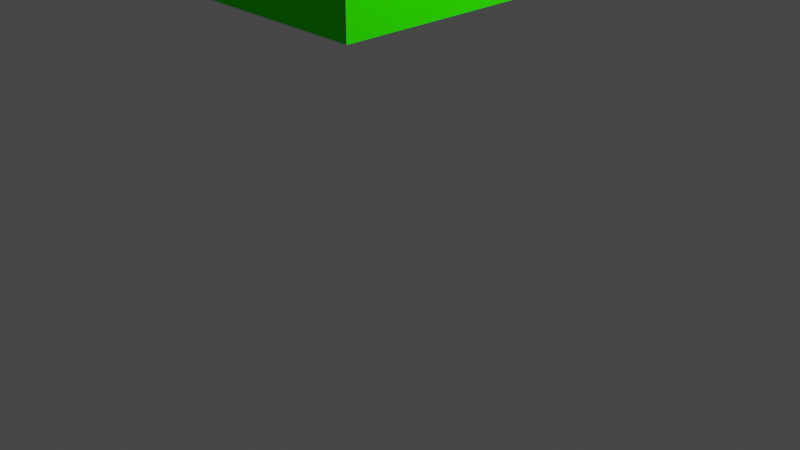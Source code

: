# Source: real_jump.blend  (saved by Blender 2.91.10; exported with 4.5.12 LTS)
import bpy
from mathutils import Matrix  # noqa: F401  (used for matrix-valued properties, if any)

bpy.ops.wm.read_factory_settings(use_empty=True)
scene = bpy.context.scene
scene.name = 'Scene'

# ---- collections
col_collection = bpy.data.collections.new('Collection'); scene.collection.children.link(col_collection)

# ---- materials (node trees are filled in below, after node groups)
mat_material = bpy.data.materials.new('Material')
mat_material.alpha_threshold = 0.0
mat_material.use_transparent_shadow = False
mat_material.diffuse_color = (0.02713, 1.0, 0.0, 1.0)
mat_material.line_color = (0.0, 0.0, 0.0, 1.0)
mat_material_001 = bpy.data.materials.new('Material.001')
mat_material_001.use_transparent_shadow = False
mat_material_001.diffuse_color = (0.0, 0.0, 0.0, 1.0)

# ---- material node trees

# ---- world
world_world = bpy.data.worlds.new('World'); scene.world = world_world
world_world.use_nodes = True; world_world.node_tree.nodes.clear()
_N = world_world.node_tree.nodes; _L = world_world.node_tree.links
n0 = _N.new('ShaderNodeOutputWorld'); n0.name = 'World Output'; n0.location = (300, 300)
n1 = _N.new('ShaderNodeBackground'); n1.name = 'Background'; n1.location = (10, 300)
n1.inputs[0].default_value = (0.05088, 0.05088, 0.05088, 1.0)
_L.new(n1.outputs[0], n0.inputs[0])
n0.is_active_output = True
world_world.color = (0.05088, 0.05088, 0.05088)
world_world.use_sun_shadow = False
world_world.sun_shadow_jitter_overblur = 0.0

# ---- cameras
cam_camera = bpy.data.cameras.new('Camera')
cam_camera.clip_end = 100.0
cam_camera.ortho_scale = 7.314

# ---- lights
light_light = bpy.data.lights.new('Light', 'POINT')
light_light.transmission_factor = 0.0
light_light.energy = 1000.0
light_light.shadow_soft_size = 0.1
light_light.shadow_maximum_resolution = 0.006
light_light.use_absolute_resolution = True

# ---- meshes
me_cube = bpy.data.meshes.new('Cube')
me_cube.from_pydata([(1.0, 1.0, 1.0), (1.0, 1.0, -1.0), (1.0, -1.0, 1.0), (1.0, -1.0, -1.0), (-1.0, 1.0, 1.0), (-1.0, 1.0, -1.0), (-1.0, -1.0, 1.0), (-1.0, -1.0, -1.0)], [], [(0, 4, 6, 2), (3, 2, 6, 7), (7, 6, 4, 5), (5, 1, 3, 7), (1, 0, 2, 3), (5, 4, 0, 1)])
_uv = me_cube.uv_layers.new(name='UVMap')
_uv.uv.foreach_set('vector', [0.625, 0.5, 0.875, 0.5, 0.875, 0.75, 0.625, 0.75, 0.375, 0.75, 0.625, 0.75, 0.625, 1.0, 0.375, 1.0, 0.375, 0.0, 0.625, 0.0, 0.625, 0.25, 0.375, 0.25, 0.125, 0.5, 0.375, 0.5, 0.375, 0.75, 0.125, 0.75, 0.375, 0.5, 0.625, 0.5, 0.625, 0.75, 0.375, 0.75, 0.375, 0.25, 0.625, 0.25, 0.625, 0.5, 0.375, 0.5])
me_cube.materials.append(mat_material)
me_cube.use_remesh_preserve_volume = False
me_cube.use_remesh_preserve_attributes = False
me_cube.use_mirror_vertex_groups = False
me_cube.update()
me_cylinder = bpy.data.meshes.new('Cylinder')
me_cylinder.from_pydata([(0.0, 1.0, -1.0), (0.0, 1.0, 1.0), (0.1951, 0.9808, -1.0), (0.1951, 0.9808, 1.0), (0.3827, 0.9239, -1.0), (0.3827, 0.9239, 1.0), (0.5556, 0.8315, -1.0), (0.5556, 0.8315, 1.0), (0.7071, 0.7071, -1.0), (0.7071, 0.7071, 1.0), (0.8315, 0.5556, -1.0), (0.8315, 0.5556, 1.0), (0.9239, 0.3827, -1.0), (0.9239, 0.3827, 1.0), (0.9808, 0.1951, -1.0), (0.9808, 0.1951, 1.0), (1.0, 7.55e-08, -1.0), (1.0, 7.55e-08, 1.0), (0.9808, -0.1951, -1.0), (0.9808, -0.1951, 1.0), (0.9239, -0.3827, -1.0), (0.9239, -0.3827, 1.0), (0.8315, -0.5556, -1.0), (0.8315, -0.5556, 1.0), (0.7071, -0.7071, -1.0), (0.7071, -0.7071, 1.0), (0.5556, -0.8315, -1.0), (0.5556, -0.8315, 1.0), (0.3827, -0.9239, -1.0), (0.3827, -0.9239, 1.0), (0.1951, -0.9808, -1.0), (0.1951, -0.9808, 1.0), (-3.258e-07, -1.0, -1.0), (-3.258e-07, -1.0, 1.0), (-0.1951, -0.9808, -1.0), (-0.1951, -0.9808, 1.0), (-0.3827, -0.9239, -1.0), (-0.3827, -0.9239, 1.0), (-0.5556, -0.8315, -1.0), (-0.5556, -0.8315, 1.0), (-0.7071, -0.7071, -1.0), (-0.7071, -0.7071, 1.0), (-0.8315, -0.5556, -1.0), (-0.8315, -0.5556, 1.0), (-0.9239, -0.3827, -1.0), (-0.9239, -0.3827, 1.0), (-0.9808, -0.1951, -1.0), (-0.9808, -0.1951, 1.0), (-1.0, 9.656e-07, -1.0), (-1.0, 9.656e-07, 1.0), (-0.9808, 0.1951, -1.0), (-0.9808, 0.1951, 1.0), (-0.9239, 0.3827, -1.0), (-0.9239, 0.3827, 1.0), (-0.8315, 0.5556, -1.0), (-0.8315, 0.5556, 1.0), (-0.7071, 0.7071, -1.0), (-0.7071, 0.7071, 1.0), (-0.5556, 0.8315, -1.0), (-0.5556, 0.8315, 1.0), (-0.3827, 0.9239, -1.0), (-0.3827, 0.9239, 1.0), (-0.1951, 0.9808, -1.0), (-0.1951, 0.9808, 1.0)], [], [(0, 1, 3, 2), (2, 3, 5, 4), (4, 5, 7, 6), (6, 7, 9, 8), (8, 9, 11, 10), (10, 11, 13, 12), (12, 13, 15, 14), (14, 15, 17, 16), (16, 17, 19, 18), (18, 19, 21, 20), (20, 21, 23, 22), (22, 23, 25, 24), (24, 25, 27, 26), (26, 27, 29, 28), (28, 29, 31, 30), (30, 31, 33, 32), (32, 33, 35, 34), (34, 35, 37, 36), (36, 37, 39, 38), (38, 39, 41, 40), (40, 41, 43, 42), (42, 43, 45, 44), (44, 45, 47, 46), (46, 47, 49, 48), (48, 49, 51, 50), (50, 51, 53, 52), (52, 53, 55, 54), (54, 55, 57, 56), (56, 57, 59, 58), (58, 59, 61, 60), (3, 1, 63, 61, 59, 57, 55, 53, 51, 49, 47, 45, 43, 41, 39, 37, 35, 33, 31, 29, 27, 25, 23, 21, 19, 17, 15, 13, 11, 9, 7, 5), (60, 61, 63, 62), (62, 63, 1, 0), (0, 2, 4, 6, 8, 10, 12, 14, 16, 18, 20, 22, 24, 26, 28, 30, 32, 34, 36, 38, 40, 42, 44, 46, 48, 50, 52, 54, 56, 58, 60, 62)])
_uv = me_cylinder.uv_layers.new(name='UVMap')
_uv.uv.foreach_set('vector', [1.0, 0.5, 1.0, 1.0, 0.9688, 1.0, 0.9688, 0.5, 0.9688, 0.5, 0.9688, 1.0, 0.9375, 1.0, 0.9375, 0.5, 0.9375, 0.5, 0.9375, 1.0, 0.9062, 1.0, 0.9062, 0.5, 0.9062, 0.5, 0.9062, 1.0, 0.875, 1.0, 0.875, 0.5, 0.875, 0.5, 0.875, 1.0, 0.8438, 1.0, 0.8438, 0.5, 0.8438, 0.5, 0.8438, 1.0, 0.8125, 1.0, 0.8125, 0.5, 0.8125, 0.5, 0.8125, 1.0, 0.7812, 1.0, 0.7812, 0.5, 0.7812, 0.5, 0.7812, 1.0, 0.75, 1.0, 0.75, 0.5, 0.75, 0.5, 0.75, 1.0, 0.7188, 1.0, 0.7188, 0.5, 0.7188, 0.5, 0.7188, 1.0, 0.6875, 1.0, 0.6875, 0.5, 0.6875, 0.5, 0.6875, 1.0, 0.6562, 1.0, 0.6562, 0.5, 0.6562, 0.5, 0.6562, 1.0, 0.625, 1.0, 0.625, 0.5, 0.625, 0.5, 0.625, 1.0, 0.5938, 1.0, 0.5938, 0.5, 0.5938, 0.5, 0.5938, 1.0, 0.5625, 1.0, 0.5625, 0.5, 0.5625, 0.5, 0.5625, 1.0, 0.5312, 1.0, 0.5312, 0.5, 0.5312, 0.5, 0.5312, 1.0, 0.5, 1.0, 0.5, 0.5, 0.5, 0.5, 0.5, 1.0, 0.4688, 1.0, 0.4688, 0.5, 0.4688, 0.5, 0.4688, 1.0, 0.4375, 1.0, 0.4375, 0.5, 0.4375, 0.5, 0.4375, 1.0, 0.4062, 1.0, 0.4062, 0.5, 0.4062, 0.5, 0.4062, 1.0, 0.375, 1.0, 0.375, 0.5, 0.375, 0.5, 0.375, 1.0, 0.3438, 1.0, 0.3438, 0.5, 0.3438, 0.5, 0.3438, 1.0, 0.3125, 1.0, 0.3125, 0.5, 0.3125, 0.5, 0.3125, 1.0, 0.2812, 1.0, 0.2812, 0.5, 0.2812, 0.5, 0.2812, 1.0, 0.25, 1.0, 0.25, 0.5, 0.25, 0.5, 0.25, 1.0, 0.2188, 1.0, 0.2188, 0.5, 0.2188, 0.5, 0.2188, 1.0, 0.1875, 1.0, 0.1875, 0.5, 0.1875, 0.5, 0.1875, 1.0, 0.1562, 1.0, 0.1562, 0.5, 0.1562, 0.5, 0.1562, 1.0, 0.125, 1.0, 0.125, 0.5, 0.125, 0.5, 0.125, 1.0, 0.09375, 1.0, 0.09375, 0.5, 0.09375, 0.5, 0.09375, 1.0, 0.0625, 1.0, 0.0625, 0.5, 0.2968, 0.4854, 0.25, 0.49, 0.2032, 0.4854, 0.1582, 0.4717, 0.1167, 0.4496, 0.08029, 0.4197, 0.05045, 0.3833, 0.02827, 0.3418, 0.01461, 0.2968, 0.01, 0.25, 0.01461, 0.2032, 0.02827, 0.1582, 0.05045, 0.1167, 0.08029, 0.08029, 0.1167, 0.05045, 0.1582, 0.02827, 0.2032, 0.01461, 0.25, 0.01, 0.2968, 0.01461, 0.3418, 0.02827, 0.3833, 0.05045, 0.4197, 0.08029, 0.4496, 0.1167, 0.4717, 0.1582, 0.4854, 0.2032, 0.49, 0.25, 0.4854, 0.2968, 0.4717, 0.3418, 0.4496, 0.3833, 0.4197, 0.4197, 0.3833, 0.4496, 0.3418, 0.4717, 0.0625, 0.5, 0.0625, 1.0, 0.03125, 1.0, 0.03125, 0.5, 0.03125, 0.5, 0.03125, 1.0, 0.0, 1.0, 0.0, 0.5, 0.75, 0.49, 0.7968, 0.4854, 0.8418, 0.4717, 0.8833, 0.4496, 0.9197, 0.4197, 0.9496, 0.3833, 0.9717, 0.3418, 0.9854, 0.2968, 0.99, 0.25, 0.9854, 0.2032, 0.9717, 0.1582, 0.9496, 0.1167, 0.9197, 0.08029, 0.8833, 0.05045, 0.8418, 0.02827, 0.7968, 0.01461, 0.75, 0.01, 0.7032, 0.01461, 0.6582, 0.02827, 0.6167, 0.05045, 0.5803, 0.08029, 0.5504, 0.1167, 0.5283, 0.1582, 0.5146, 0.2032, 0.51, 0.25, 0.5146, 0.2968, 0.5283, 0.3418, 0.5504, 0.3833, 0.5803, 0.4197, 0.6167, 0.4496, 0.6582, 0.4717, 0.7032, 0.4854])
me_cylinder.materials.append(mat_material_001)
me_cylinder.use_remesh_fix_poles = True
me_cylinder.use_remesh_preserve_attributes = False
me_cylinder.use_mirror_vertex_groups = False
me_cylinder.update()
me_cube_001 = bpy.data.meshes.new('Cube.001')
me_cube_001.from_pydata([(1.0, 1.0, 1.0), (1.0, 1.0, -1.0), (1.0, -1.0, 1.0), (1.0, -1.0, -1.0), (-1.0, 1.0, 1.0), (-1.0, 1.0, -1.0), (-1.0, -1.0, 1.0), (-1.0, -1.0, -1.0)], [], [(0, 4, 6, 2), (3, 2, 6, 7), (7, 6, 4, 5), (5, 1, 3, 7), (1, 0, 2, 3), (5, 4, 0, 1)])
_uv = me_cube_001.uv_layers.new(name='UVMap')
_uv.uv.foreach_set('vector', [0.625, 0.5, 0.875, 0.5, 0.875, 0.75, 0.625, 0.75, 0.375, 0.75, 0.625, 0.75, 0.625, 1.0, 0.375, 1.0, 0.375, 0.0, 0.625, 0.0, 0.625, 0.25, 0.375, 0.25, 0.125, 0.5, 0.375, 0.5, 0.375, 0.75, 0.125, 0.75, 0.375, 0.5, 0.625, 0.5, 0.625, 0.75, 0.375, 0.75, 0.375, 0.25, 0.625, 0.25, 0.625, 0.5, 0.375, 0.5])
me_cube_001.materials.append(mat_material)
me_cube_001.use_remesh_preserve_volume = False
me_cube_001.use_remesh_preserve_attributes = False
me_cube_001.use_mirror_vertex_groups = False
me_cube_001.update()

# ---- objects
ob_cube = bpy.data.objects.new('Cube', me_cube)
ob_light = bpy.data.objects.new('Light', light_light)
ob_camera = bpy.data.objects.new('Camera', cam_camera)
ob_cylinder = bpy.data.objects.new('Cylinder', me_cylinder)
ob_cube_001 = bpy.data.objects.new('Cube.001', me_cube_001)

# ---- transforms, parenting, visibility, modifiers, constraints
ob_cube.location = (-0.958, 0.7047, 4.57)
ob_cube.scale = (1.919, 1.919, -0.2766)
ob_cube.lock_rotations_4d = False
ob_cube.empty_display_type = 'ARROWS'
ob_cube.lineart.crease_threshold = 0.0
ob_light.location = (4.076, 1.005, 5.904)
ob_light.rotation_euler = (0.6503, 0.05522, 1.866)
ob_light.lock_rotations_4d = False
ob_light.empty_display_type = 'ARROWS'
ob_light.color = (0.0, 0.0, 0.0, 0.0)
ob_light.lineart.crease_threshold = 0.0
ob_camera.location = (7.359, -6.926, 4.958)
ob_camera.rotation_euler = (1.109, 0.0, 0.8149)
ob_camera.lock_rotations_4d = False
ob_camera.empty_display_type = 'ARROWS'
ob_camera.color = (0.0, 0.0, 0.0, 0.0)
ob_camera.display_type = 'WIRE'
ob_camera.lineart.crease_threshold = 0.0
ob_cylinder.location = (-0.8036, 0.7947, 3.478)
ob_cylinder.scale = (0.5724, 0.5929, -0.7675)
ob_cylinder.lineart.crease_threshold = 0.0
ob_cube_001.location = (-1.011, 0.4957, 2.604)
ob_cube_001.scale = (1.919, 1.919, -0.2766)
ob_cube_001.lock_rotations_4d = False
ob_cube_001.empty_display_type = 'ARROWS'
ob_cube_001.lineart.crease_threshold = 0.0

# ---- collection membership
col_collection.objects.link(ob_cube)
col_collection.objects.link(ob_light)
col_collection.objects.link(ob_camera)
col_collection.objects.link(ob_cylinder)
col_collection.objects.link(ob_cube_001)

# ---- scene / render settings (as saved in the file)
scene.camera = ob_camera
scene.frame_start = 1; scene.frame_end = 250; scene.frame_set(1)
scene.render.engine = 'BLENDER_EEVEE_NEXT'
scene.cycles.use_denoising = False
scene.cycles.samples = 128
scene.cycles.sampling_pattern = 'TABULATED_SOBOL'
scene.cycles.use_adaptive_sampling = False
scene.cycles.use_light_tree = False
scene.view_settings.view_transform = 'Filmic'
bpy.context.view_layer.update()
